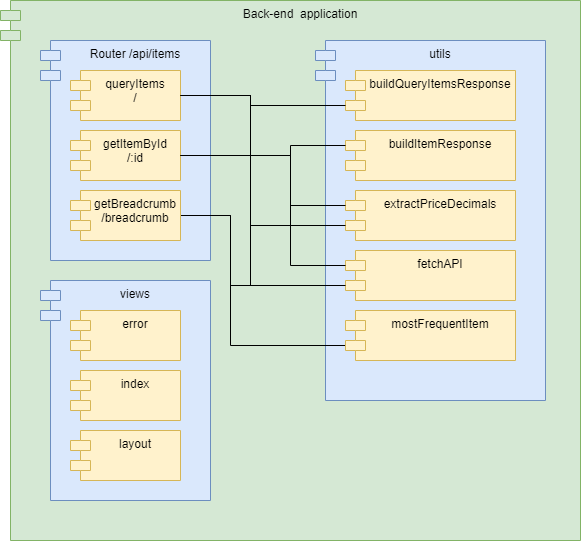

The diagram above was exported from draw.io. Its source (the exported page's mxGraphModel, read from the mxfile embedded in the PNG):
<mxGraphModel dx="1422" dy="705" grid="1" gridSize="10" guides="1" tooltips="1" connect="1" arrows="1" fold="1" page="1" pageScale="1" pageWidth="850" pageHeight="1100" math="0" shadow="0">
  <root>
    <mxCell id="0" />
    <mxCell id="1" parent="0" />
    <mxCell id="2" value="Back-end  application" style="shape=module;align=left;spacingLeft=20;align=center;verticalAlign=top;fillColor=#d5e8d4;strokeColor=#82b366;" vertex="1" parent="1">
      <mxGeometry x="135" y="80" width="580" height="540" as="geometry" />
    </mxCell>
    <mxCell id="3" value="Router /api/items" style="shape=module;align=left;spacingLeft=20;align=center;verticalAlign=top;fillColor=#dae8fc;strokeColor=#6c8ebf;" vertex="1" parent="1">
      <mxGeometry x="175" y="120" width="170" height="220" as="geometry" />
    </mxCell>
    <mxCell id="4" value="queryItems &#10;/" style="shape=module;align=left;spacingLeft=20;align=center;verticalAlign=top;fillColor=#fff2cc;strokeColor=#d6b656;" vertex="1" parent="1">
      <mxGeometry x="205" y="150" width="110" height="50" as="geometry" />
    </mxCell>
    <mxCell id="5" value="getItemById &#10;/:id" style="shape=module;align=left;spacingLeft=20;align=center;verticalAlign=top;fillColor=#fff2cc;strokeColor=#d6b656;" vertex="1" parent="1">
      <mxGeometry x="205" y="210" width="110" height="50" as="geometry" />
    </mxCell>
    <mxCell id="6" value="utils" style="shape=module;align=left;spacingLeft=20;align=center;verticalAlign=top;fillColor=#dae8fc;strokeColor=#6c8ebf;" vertex="1" parent="1">
      <mxGeometry x="450" y="120" width="230" height="360" as="geometry" />
    </mxCell>
    <mxCell id="7" style="edgeStyle=orthogonalEdgeStyle;rounded=0;orthogonalLoop=1;jettySize=auto;html=1;exitX=1;exitY=0.5;exitDx=0;exitDy=0;entryX=0;entryY=0;entryDx=0;entryDy=35;entryPerimeter=0;endArrow=none;endFill=0;" edge="1" source="9" target="14" parent="1">
      <mxGeometry relative="1" as="geometry">
        <Array as="points">
          <mxPoint x="365" y="295" />
          <mxPoint x="365" y="425" />
        </Array>
      </mxGeometry>
    </mxCell>
    <mxCell id="8" style="edgeStyle=orthogonalEdgeStyle;rounded=0;orthogonalLoop=1;jettySize=auto;html=1;exitX=1;exitY=0.5;exitDx=0;exitDy=0;entryX=0;entryY=0;entryDx=0;entryDy=35;entryPerimeter=0;endArrow=none;endFill=0;" edge="1" source="9" target="13" parent="1">
      <mxGeometry relative="1" as="geometry">
        <Array as="points">
          <mxPoint x="365" y="295" />
          <mxPoint x="365" y="365" />
        </Array>
      </mxGeometry>
    </mxCell>
    <mxCell id="9" value="getBreadcrumb &#10;/breadcrumb" style="shape=module;align=left;spacingLeft=20;align=center;verticalAlign=top;fillColor=#fff2cc;strokeColor=#d6b656;" vertex="1" parent="1">
      <mxGeometry x="205" y="270" width="110" height="50" as="geometry" />
    </mxCell>
    <mxCell id="10" value="buildQueryItemsResponse" style="shape=module;align=left;spacingLeft=20;align=center;verticalAlign=top;fillColor=#fff2cc;strokeColor=#d6b656;" vertex="1" parent="1">
      <mxGeometry x="480" y="150" width="170" height="50" as="geometry" />
    </mxCell>
    <mxCell id="11" value="buildItemResponse" style="shape=module;align=left;spacingLeft=20;align=center;verticalAlign=top;fillColor=#fff2cc;strokeColor=#d6b656;" vertex="1" parent="1">
      <mxGeometry x="480" y="210" width="170" height="50" as="geometry" />
    </mxCell>
    <mxCell id="12" value="extractPriceDecimals" style="shape=module;align=left;spacingLeft=20;align=center;verticalAlign=top;fillColor=#fff2cc;strokeColor=#d6b656;" vertex="1" parent="1">
      <mxGeometry x="480" y="270" width="170" height="50" as="geometry" />
    </mxCell>
    <mxCell id="13" value="fetchAPI" style="shape=module;align=left;spacingLeft=20;align=center;verticalAlign=top;fillColor=#fff2cc;strokeColor=#d6b656;" vertex="1" parent="1">
      <mxGeometry x="480" y="330" width="170" height="50" as="geometry" />
    </mxCell>
    <mxCell id="14" value="mostFrequentItem" style="shape=module;align=left;spacingLeft=20;align=center;verticalAlign=top;fillColor=#fff2cc;strokeColor=#d6b656;" vertex="1" parent="1">
      <mxGeometry x="480" y="390" width="170" height="50" as="geometry" />
    </mxCell>
    <mxCell id="15" value="views" style="shape=module;align=left;spacingLeft=20;align=center;verticalAlign=top;fillColor=#dae8fc;strokeColor=#6c8ebf;" vertex="1" parent="1">
      <mxGeometry x="175" y="360" width="170" height="220" as="geometry" />
    </mxCell>
    <mxCell id="16" value="error" style="shape=module;align=left;spacingLeft=20;align=center;verticalAlign=top;fillColor=#fff2cc;strokeColor=#d6b656;" vertex="1" parent="1">
      <mxGeometry x="205" y="390" width="110" height="50" as="geometry" />
    </mxCell>
    <mxCell id="17" value="index" style="shape=module;align=left;spacingLeft=20;align=center;verticalAlign=top;fillColor=#fff2cc;strokeColor=#d6b656;" vertex="1" parent="1">
      <mxGeometry x="205" y="450" width="110" height="50" as="geometry" />
    </mxCell>
    <mxCell id="18" value="layout" style="shape=module;align=left;spacingLeft=20;align=center;verticalAlign=top;fillColor=#fff2cc;strokeColor=#d6b656;" vertex="1" parent="1">
      <mxGeometry x="205" y="510" width="110" height="50" as="geometry" />
    </mxCell>
    <mxCell id="19" style="edgeStyle=orthogonalEdgeStyle;rounded=0;orthogonalLoop=1;jettySize=auto;html=1;exitX=1;exitY=0.5;exitDx=0;exitDy=0;entryX=0;entryY=0;entryDx=0;entryDy=35;entryPerimeter=0;endArrow=none;endFill=0;" edge="1" source="4" target="10" parent="1">
      <mxGeometry relative="1" as="geometry">
        <Array as="points">
          <mxPoint x="385" y="175" />
          <mxPoint x="385" y="185" />
        </Array>
      </mxGeometry>
    </mxCell>
    <mxCell id="20" style="edgeStyle=orthogonalEdgeStyle;rounded=0;orthogonalLoop=1;jettySize=auto;html=1;exitX=1;exitY=0.5;exitDx=0;exitDy=0;entryX=0;entryY=0;entryDx=0;entryDy=35;entryPerimeter=0;endArrow=none;endFill=0;" edge="1" source="4" target="12" parent="1">
      <mxGeometry relative="1" as="geometry">
        <Array as="points">
          <mxPoint x="385" y="175" />
          <mxPoint x="385" y="305" />
        </Array>
      </mxGeometry>
    </mxCell>
    <mxCell id="21" style="edgeStyle=orthogonalEdgeStyle;rounded=0;orthogonalLoop=1;jettySize=auto;html=1;exitX=1;exitY=0.5;exitDx=0;exitDy=0;entryX=0;entryY=0;entryDx=0;entryDy=35;entryPerimeter=0;endArrow=none;endFill=0;" edge="1" source="4" target="13" parent="1">
      <mxGeometry relative="1" as="geometry">
        <Array as="points">
          <mxPoint x="385" y="175" />
          <mxPoint x="385" y="365" />
        </Array>
      </mxGeometry>
    </mxCell>
    <mxCell id="22" style="edgeStyle=orthogonalEdgeStyle;rounded=0;orthogonalLoop=1;jettySize=auto;html=1;exitX=1;exitY=0.5;exitDx=0;exitDy=0;entryX=0;entryY=0;entryDx=0;entryDy=15;entryPerimeter=0;endArrow=none;endFill=0;" edge="1" source="5" target="11" parent="1">
      <mxGeometry relative="1" as="geometry">
        <Array as="points">
          <mxPoint x="425" y="235" />
          <mxPoint x="425" y="225" />
        </Array>
      </mxGeometry>
    </mxCell>
    <mxCell id="23" style="edgeStyle=orthogonalEdgeStyle;rounded=0;orthogonalLoop=1;jettySize=auto;html=1;exitX=1;exitY=0.5;exitDx=0;exitDy=0;entryX=0;entryY=0;entryDx=0;entryDy=15;entryPerimeter=0;endArrow=none;endFill=0;" edge="1" source="5" target="12" parent="1">
      <mxGeometry relative="1" as="geometry">
        <Array as="points">
          <mxPoint x="425" y="235" />
          <mxPoint x="425" y="285" />
        </Array>
      </mxGeometry>
    </mxCell>
    <mxCell id="24" style="edgeStyle=orthogonalEdgeStyle;rounded=0;orthogonalLoop=1;jettySize=auto;html=1;exitX=1;exitY=0.5;exitDx=0;exitDy=0;entryX=0;entryY=0;entryDx=0;entryDy=15;entryPerimeter=0;endArrow=none;endFill=0;" edge="1" source="5" target="13" parent="1">
      <mxGeometry relative="1" as="geometry">
        <Array as="points">
          <mxPoint x="425" y="235" />
          <mxPoint x="425" y="345" />
        </Array>
      </mxGeometry>
    </mxCell>
  </root>
</mxGraphModel>